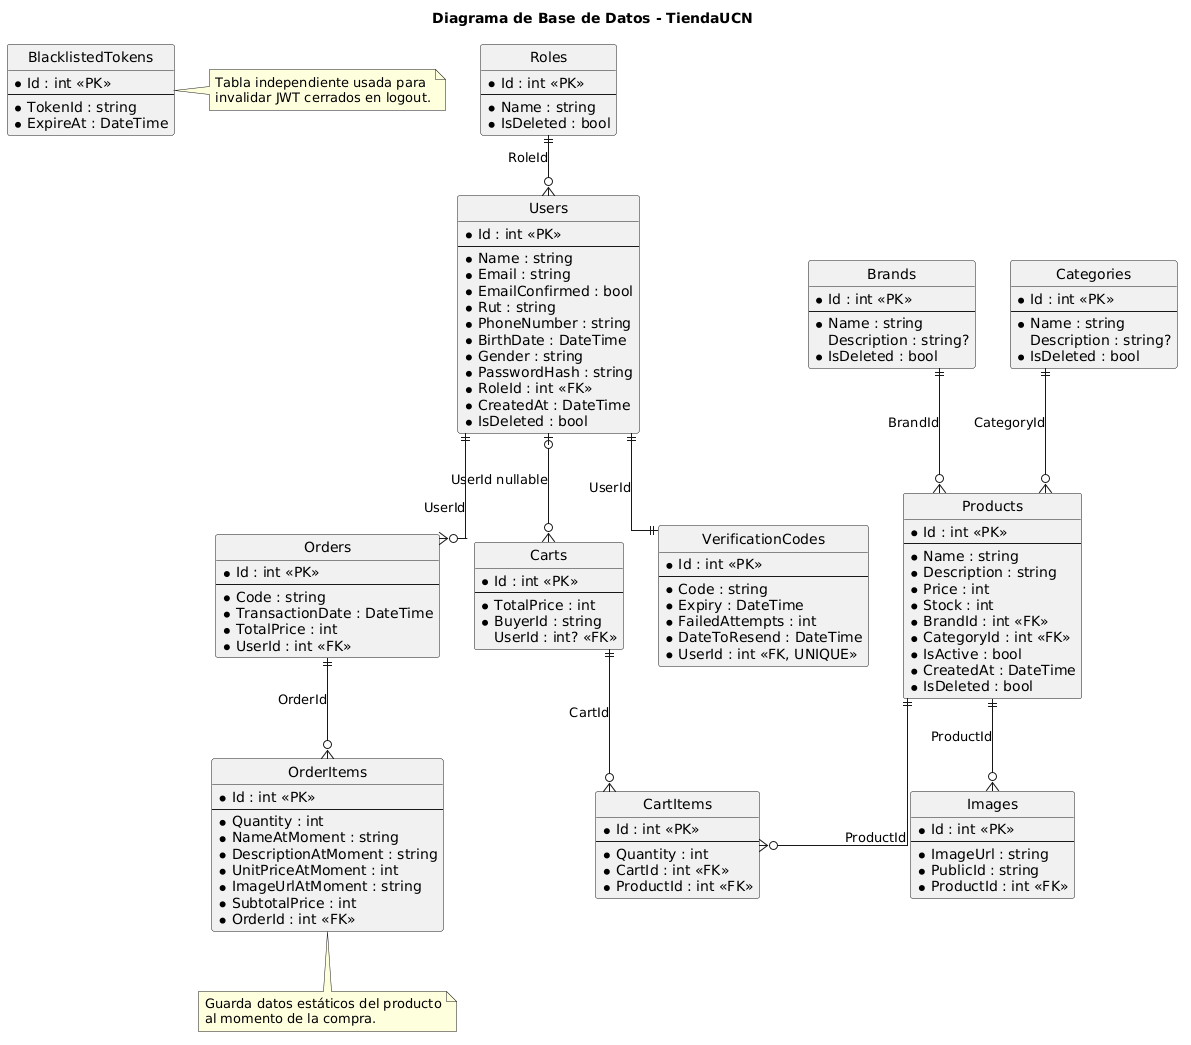

The diagram above was rendered by PlantUML. Its source (embedded in the PNG):
@startuml
hide circle
skinparam linetype ortho

title Diagrama de Base de Datos - TiendaUCN

entity "Roles" as Roles {
  * Id : int <<PK>>
  --
  * Name : string
  * IsDeleted : bool
}

entity "Users" as Users {
  * Id : int <<PK>>
  --
  * Name : string
  * Email : string
  * EmailConfirmed : bool
  * Rut : string
  * PhoneNumber : string
  * BirthDate : DateTime
  * Gender : string
  * PasswordHash : string
  * RoleId : int <<FK>>
  * CreatedAt : DateTime
  * IsDeleted : bool
}

entity "VerificationCodes" as VerificationCodes {
  * Id : int <<PK>>
  --
  * Code : string
  * Expiry : DateTime
  * FailedAttempts : int
  * DateToResend : DateTime
  * UserId : int <<FK, UNIQUE>>
}

entity "Brands" as Brands {
  * Id : int <<PK>>
  --
  * Name : string
  Description : string?
  * IsDeleted : bool
}

entity "Categories" as Categories {
  * Id : int <<PK>>
  --
  * Name : string
  Description : string?
  * IsDeleted : bool
}

entity "Products" as Products {
  * Id : int <<PK>>
  --
  * Name : string
  * Description : string
  * Price : int
  * Stock : int
  * BrandId : int <<FK>>
  * CategoryId : int <<FK>>
  * IsActive : bool
  * CreatedAt : DateTime
  * IsDeleted : bool
}

entity "Images" as Images {
  * Id : int <<PK>>
  --
  * ImageUrl : string
  * PublicId : string
  * ProductId : int <<FK>>
}

entity "Carts" as Carts {
  * Id : int <<PK>>
  --
  * TotalPrice : int
  * BuyerId : string
  UserId : int? <<FK>>
}

entity "CartItems" as CartItems {
  * Id : int <<PK>>
  --
  * Quantity : int
  * CartId : int <<FK>>
  * ProductId : int <<FK>>
}

entity "Orders" as Orders {
  * Id : int <<PK>>
  --
  * Code : string
  * TransactionDate : DateTime
  * TotalPrice : int
  * UserId : int <<FK>>
}

entity "OrderItems" as OrderItems {
  * Id : int <<PK>>
  --
  * Quantity : int
  * NameAtMoment : string
  * DescriptionAtMoment : string
  * UnitPriceAtMoment : int
  * ImageUrlAtMoment : string
  * SubtotalPrice : int
  * OrderId : int <<FK>>
}

entity "BlacklistedTokens" as BlacklistedTokens {
  * Id : int <<PK>>
  --
  * TokenId : string
  * ExpireAt : DateTime
}

Roles ||--o{ Users : "RoleId"
Users ||--|| VerificationCodes : "UserId"
Users |o--o{ Carts : "UserId nullable"
Users ||--o{ Orders : "UserId"

Brands ||--o{ Products : "BrandId"
Categories ||--o{ Products : "CategoryId"
Products ||--o{ Images : "ProductId"

Carts ||--o{ CartItems : "CartId"
Products ||--o{ CartItems : "ProductId"

Orders ||--o{ OrderItems : "OrderId"

note right of BlacklistedTokens
Tabla independiente usada para
invalidar JWT cerrados en logout.
end note

note bottom of OrderItems
Guarda datos estáticos del producto
al momento de la compra.
end note
@enduml